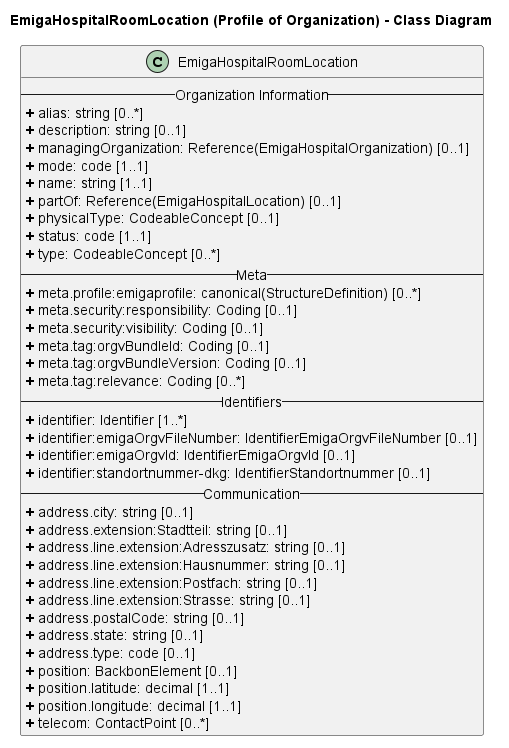

The diagram above was rendered by PlantUML. Its source (embedded in the PNG):
@startuml
skinparam linetype ortho

title EmigaHospitalRoomLocation (Profile of Organization) - Class Diagram

' Main Class
class EmigaHospitalRoomLocation{
-- Organization Information --
<b>+</b> alias: string [0..*]
<b>+</b> description: string [0..1]
<b>+</b> managingOrganization: Reference(EmigaHospitalOrganization) [0..1]
<b>+</b> mode: code [1..1]
<b>+</b> name: string [1..1]
<b>+</b> partOf: Reference(EmigaHospitalLocation) [0..1]
<b>+</b> physicalType: CodeableConcept [0..1]
<b>+</b> status: code [1..1]
<b>+</b> type: CodeableConcept [0..*]
-- Meta --
<b>+</b> meta.profile:emigaprofile: canonical(StructureDefinition) [0..*]
<b>+</b> meta.security:responsibility: Coding [0..1]
<b>+</b> meta.security:visibility: Coding [0..1]
<b>+</b> meta.tag:orgvBundleId: Coding [0..1]
<b>+</b> meta.tag:orgvBundleVersion: Coding [0..1]
<b>+</b> meta.tag:relevance: Coding [0..*]
-- Identifiers --
<b>+</b> identifier: Identifier [1..*] 
<b>+</b> identifier:emigaOrgvFileNumber: IdentifierEmigaOrgvFileNumber [0..1]
<b>+</b> identifier:emigaOrgvId: IdentifierEmigaOrgvId [0..1]
<b>+</b> identifier:standortnummer-dkg: IdentifierStandortnummer [0..1]
-- Communication --
<b>+</b> address.city: string [0..1]
<b>+</b> address.extension:Stadtteil: string [0..1]
<b>+</b> address.line.extension:Adresszusatz: string [0..1]
<b>+</b> address.line.extension:Hausnummer: string [0..1]
<b>+</b> address.line.extension:Postfach: string [0..1]
<b>+</b> address.line.extension:Strasse: string [0..1]
<b>+</b> address.postalCode: string [0..1]
<b>+</b> address.state: string [0..1]
<b>+</b> address.type: code [0..1]
<b>+</b> position: BackbonElement [0..1]
<b>+</b> position.latitude: decimal [1..1]
<b>+</b> position.longitude: decimal [1..1]
<b>+</b> telecom: ContactPoint [0..*]
}
@enduml